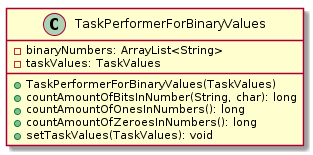

The diagram above was rendered by PlantUML. Its source (embedded in the PNG):
@startuml

    class TaskPerformerForBinaryValues {
        -binaryNumbers: ArrayList<String>
        -taskValues: TaskValues
        +TaskPerformerForBinaryValues(TaskValues)
        +countAmountOfBitsInNumber(String, char): long
        +countAmountOfOnesInNumbers(): long
        +countAmountOfZeroesInNumbers(): long
        +setTaskValues(TaskValues): void
    }

@enduml